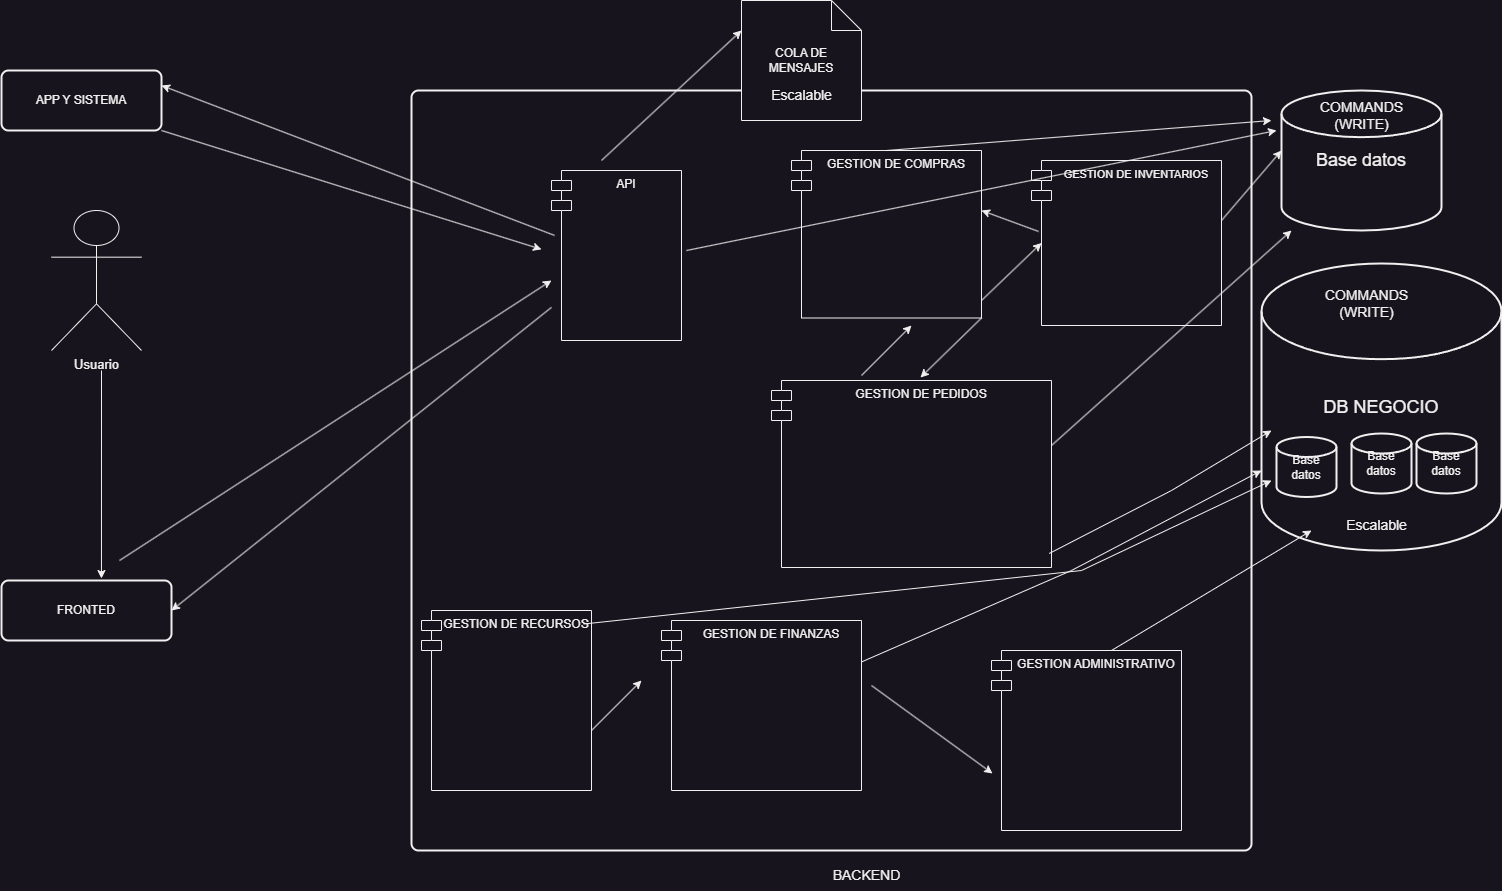

The diagram above was exported from draw.io. Its source (the exported page's mxGraphModel, read from the mxfile embedded in the PNG):
<mxGraphModel dx="2159" dy="1727" grid="1" gridSize="10" guides="1" tooltips="1" connect="1" arrows="1" fold="1" page="1" pageScale="1" pageWidth="827" pageHeight="1169" math="0" shadow="0">
  <root>
    <mxCell id="0" />
    <mxCell id="1" parent="0" />
    <mxCell id="CXrOK8BDz6SjctqSJqec-3" value="&lt;font style=&quot;font-size: 18px;&quot;&gt;Base datos&lt;/font&gt;" style="strokeWidth=2;html=1;shape=mxgraph.flowchart.database;whiteSpace=wrap;" parent="1" vertex="1">
      <mxGeometry x="730" y="-60" width="160" height="140" as="geometry" />
    </mxCell>
    <mxCell id="CXrOK8BDz6SjctqSJqec-4" value="APP Y SISTEMA" style="rounded=1;whiteSpace=wrap;html=1;absoluteArcSize=1;arcSize=14;strokeWidth=2;" parent="1" vertex="1">
      <mxGeometry x="-550" y="-80" width="160" height="60" as="geometry" />
    </mxCell>
    <mxCell id="CXrOK8BDz6SjctqSJqec-5" value="FRONTED" style="rounded=1;whiteSpace=wrap;html=1;absoluteArcSize=1;arcSize=14;strokeWidth=2;" parent="1" vertex="1">
      <mxGeometry x="-550" y="430" width="170" height="60" as="geometry" />
    </mxCell>
    <mxCell id="CXrOK8BDz6SjctqSJqec-6" value="&lt;br&gt;&lt;br&gt;&lt;br&gt;&lt;br&gt;&lt;br&gt;&lt;br&gt;&lt;br&gt;&lt;br&gt;&lt;br&gt;&lt;br&gt;&lt;br&gt;&lt;br&gt;&lt;br&gt;&lt;br&gt;&lt;br&gt;&lt;br&gt;&lt;br&gt;&lt;br&gt;&lt;br&gt;&lt;br&gt;&lt;br&gt;&lt;br&gt;&lt;br&gt;&lt;br&gt;&lt;br&gt;&lt;br&gt;" style="rounded=1;whiteSpace=wrap;html=1;absoluteArcSize=1;arcSize=14;strokeWidth=2;" parent="1" vertex="1">
      <mxGeometry x="-140" y="-60" width="840" height="760" as="geometry" />
    </mxCell>
    <mxCell id="CXrOK8BDz6SjctqSJqec-16" value="&lt;font style=&quot;font-size: 13px;&quot;&gt;Usuario&lt;/font&gt;" style="shape=umlActor;verticalLabelPosition=bottom;verticalAlign=top;html=1;outlineConnect=0;" parent="1" vertex="1">
      <mxGeometry x="-500" y="60" width="90" height="140" as="geometry" />
    </mxCell>
    <mxCell id="CXrOK8BDz6SjctqSJqec-19" value="" style="endArrow=classic;html=1;rounded=0;entryX=0.588;entryY=-0.033;entryDx=0;entryDy=0;entryPerimeter=0;" parent="1" target="CXrOK8BDz6SjctqSJqec-5" edge="1">
      <mxGeometry width="50" height="50" relative="1" as="geometry">
        <mxPoint x="-450" y="220" as="sourcePoint" />
        <mxPoint x="-205" y="350" as="targetPoint" />
        <Array as="points" />
      </mxGeometry>
    </mxCell>
    <mxCell id="CXrOK8BDz6SjctqSJqec-24" value="" style="endArrow=classic;html=1;rounded=0;entryX=0.75;entryY=1;entryDx=0;entryDy=0;entryPerimeter=0;" parent="1" edge="1">
      <mxGeometry width="50" height="50" relative="1" as="geometry">
        <mxPoint x="-432" y="410" as="sourcePoint" />
        <mxPoint x="-0.03999999999999915" y="130" as="targetPoint" />
      </mxGeometry>
    </mxCell>
    <mxCell id="CXrOK8BDz6SjctqSJqec-26" value="" style="endArrow=classic;html=1;rounded=0;entryX=1;entryY=0.5;entryDx=0;entryDy=0;" parent="1" source="RGH_tMptU2ztXuQj229J-2" target="CXrOK8BDz6SjctqSJqec-5" edge="1">
      <mxGeometry width="50" height="50" relative="1" as="geometry">
        <mxPoint x="-140" y="180" as="sourcePoint" />
        <mxPoint x="-360" y="470" as="targetPoint" />
      </mxGeometry>
    </mxCell>
    <mxCell id="CXrOK8BDz6SjctqSJqec-27" value="" style="endArrow=classic;html=1;rounded=0;exitX=1;exitY=1;exitDx=0;exitDy=0;" parent="1" source="CXrOK8BDz6SjctqSJqec-4" edge="1">
      <mxGeometry width="50" height="50" relative="1" as="geometry">
        <mxPoint x="-340" y="10" as="sourcePoint" />
        <mxPoint x="-10" y="98.84615384615381" as="targetPoint" />
      </mxGeometry>
    </mxCell>
    <mxCell id="CXrOK8BDz6SjctqSJqec-29" value="" style="endArrow=classic;html=1;rounded=0;entryX=1;entryY=0.25;entryDx=0;entryDy=0;" parent="1" target="CXrOK8BDz6SjctqSJqec-4" edge="1">
      <mxGeometry width="50" height="50" relative="1" as="geometry">
        <mxPoint x="2.960000000000001" y="84.88911217881754" as="sourcePoint" />
        <mxPoint x="-320.00000000000006" y="-34.87999999999998" as="targetPoint" />
      </mxGeometry>
    </mxCell>
    <mxCell id="RGH_tMptU2ztXuQj229J-2" value="API" style="shape=module;align=left;spacingLeft=20;align=center;verticalAlign=top;whiteSpace=wrap;html=1;" vertex="1" parent="1">
      <mxGeometry y="20" width="130" height="170" as="geometry" />
    </mxCell>
    <mxCell id="RGH_tMptU2ztXuQj229J-3" value="GESTION DE COMPRAS" style="shape=module;align=left;spacingLeft=20;align=center;verticalAlign=top;whiteSpace=wrap;html=1;" vertex="1" parent="1">
      <mxGeometry x="240" width="190" height="167.5" as="geometry" />
    </mxCell>
    <mxCell id="RGH_tMptU2ztXuQj229J-4" value="GESTION ADMINISTRATIVO" style="shape=module;align=left;spacingLeft=20;align=center;verticalAlign=top;whiteSpace=wrap;html=1;" vertex="1" parent="1">
      <mxGeometry x="440" y="500" width="190" height="180" as="geometry" />
    </mxCell>
    <mxCell id="RGH_tMptU2ztXuQj229J-5" value="GESTION DE RECURSOS" style="shape=module;align=left;spacingLeft=20;align=center;verticalAlign=top;whiteSpace=wrap;html=1;" vertex="1" parent="1">
      <mxGeometry x="-130" y="460" width="170" height="180" as="geometry" />
    </mxCell>
    <mxCell id="RGH_tMptU2ztXuQj229J-6" value="GESTION DE PEDIDOS" style="shape=module;align=left;spacingLeft=20;align=center;verticalAlign=top;whiteSpace=wrap;html=1;" vertex="1" parent="1">
      <mxGeometry x="220" y="230" width="280" height="187" as="geometry" />
    </mxCell>
    <mxCell id="RGH_tMptU2ztXuQj229J-7" value="&lt;font style=&quot;font-size: 11px;&quot;&gt;GESTION DE INVENTARIOS&lt;/font&gt;" style="shape=module;align=left;spacingLeft=20;align=center;verticalAlign=top;whiteSpace=wrap;html=1;" vertex="1" parent="1">
      <mxGeometry x="480" y="10" width="190" height="165" as="geometry" />
    </mxCell>
    <mxCell id="RGH_tMptU2ztXuQj229J-8" value="GESTION DE FINANZAS" style="shape=module;align=left;spacingLeft=20;align=center;verticalAlign=top;whiteSpace=wrap;html=1;" vertex="1" parent="1">
      <mxGeometry x="110" y="470" width="200" height="170" as="geometry" />
    </mxCell>
    <mxCell id="RGH_tMptU2ztXuQj229J-11" value="&lt;font style=&quot;font-size: 14px;&quot;&gt;BACKEND&lt;/font&gt;" style="text;html=1;align=center;verticalAlign=middle;resizable=0;points=[];autosize=1;strokeColor=none;fillColor=none;" vertex="1" parent="1">
      <mxGeometry x="270" y="710" width="90" height="30" as="geometry" />
    </mxCell>
    <mxCell id="RGH_tMptU2ztXuQj229J-12" value="&lt;font style=&quot;font-size: 18px;&quot;&gt;DB NEGOCIO&lt;/font&gt;" style="strokeWidth=2;html=1;shape=mxgraph.flowchart.database;whiteSpace=wrap;" vertex="1" parent="1">
      <mxGeometry x="710" y="113" width="240" height="287" as="geometry" />
    </mxCell>
    <mxCell id="RGH_tMptU2ztXuQj229J-13" value="Base datos" style="strokeWidth=2;html=1;shape=mxgraph.flowchart.database;whiteSpace=wrap;" vertex="1" parent="1">
      <mxGeometry x="725" y="286.5" width="60" height="60" as="geometry" />
    </mxCell>
    <mxCell id="RGH_tMptU2ztXuQj229J-14" value="Base datos" style="strokeWidth=2;html=1;shape=mxgraph.flowchart.database;whiteSpace=wrap;" vertex="1" parent="1">
      <mxGeometry x="800" y="283" width="60" height="60" as="geometry" />
    </mxCell>
    <mxCell id="RGH_tMptU2ztXuQj229J-15" value="Base datos" style="strokeWidth=2;html=1;shape=mxgraph.flowchart.database;whiteSpace=wrap;" vertex="1" parent="1">
      <mxGeometry x="865" y="283" width="60" height="60" as="geometry" />
    </mxCell>
    <mxCell id="RGH_tMptU2ztXuQj229J-16" value="&lt;font style=&quot;font-size: 14px;&quot;&gt;Escalable&lt;/font&gt;" style="text;html=1;align=center;verticalAlign=middle;resizable=0;points=[];autosize=1;strokeColor=none;fillColor=none;" vertex="1" parent="1">
      <mxGeometry x="785" y="360" width="80" height="30" as="geometry" />
    </mxCell>
    <mxCell id="RGH_tMptU2ztXuQj229J-18" value="" style="endArrow=classic;html=1;rounded=0;" edge="1" parent="1">
      <mxGeometry width="50" height="50" relative="1" as="geometry">
        <mxPoint x="310" y="225" as="sourcePoint" />
        <mxPoint x="360" y="175" as="targetPoint" />
      </mxGeometry>
    </mxCell>
    <mxCell id="RGH_tMptU2ztXuQj229J-20" value="" style="endArrow=classic;html=1;rounded=0;entryX=0;entryY=0.5;entryDx=10;entryDy=0;entryPerimeter=0;" edge="1" parent="1" target="RGH_tMptU2ztXuQj229J-7">
      <mxGeometry width="50" height="50" relative="1" as="geometry">
        <mxPoint x="430" y="150" as="sourcePoint" />
        <mxPoint x="480" y="100" as="targetPoint" />
      </mxGeometry>
    </mxCell>
    <mxCell id="RGH_tMptU2ztXuQj229J-21" value="" style="endArrow=classic;html=1;rounded=0;exitX=0.037;exitY=0.43;exitDx=0;exitDy=0;exitPerimeter=0;" edge="1" parent="1" source="RGH_tMptU2ztXuQj229J-7">
      <mxGeometry width="50" height="50" relative="1" as="geometry">
        <mxPoint x="480" y="78.05555555555566" as="sourcePoint" />
        <mxPoint x="430" y="60" as="targetPoint" />
      </mxGeometry>
    </mxCell>
    <mxCell id="RGH_tMptU2ztXuQj229J-26" value="" style="endArrow=classic;html=1;rounded=0;entryX=0.532;entryY=-0.016;entryDx=0;entryDy=0;entryPerimeter=0;" edge="1" parent="1" target="RGH_tMptU2ztXuQj229J-6">
      <mxGeometry width="50" height="50" relative="1" as="geometry">
        <mxPoint x="430" y="167.5010344827586" as="sourcePoint" />
        <mxPoint x="380" y="204.57" as="targetPoint" />
      </mxGeometry>
    </mxCell>
    <mxCell id="RGH_tMptU2ztXuQj229J-29" value="" style="endArrow=classic;html=1;rounded=0;" edge="1" parent="1">
      <mxGeometry width="50" height="50" relative="1" as="geometry">
        <mxPoint x="40" y="580" as="sourcePoint" />
        <mxPoint x="90" y="530" as="targetPoint" />
      </mxGeometry>
    </mxCell>
    <mxCell id="RGH_tMptU2ztXuQj229J-31" value="" style="endArrow=classic;html=1;rounded=0;" edge="1" parent="1">
      <mxGeometry width="50" height="50" relative="1" as="geometry">
        <mxPoint x="670" y="70" as="sourcePoint" />
        <mxPoint x="730" as="targetPoint" />
      </mxGeometry>
    </mxCell>
    <mxCell id="RGH_tMptU2ztXuQj229J-39" value="" style="endArrow=classic;html=1;rounded=0;exitX=0.992;exitY=0.925;exitDx=0;exitDy=0;exitPerimeter=0;" edge="1" parent="1" source="RGH_tMptU2ztXuQj229J-6">
      <mxGeometry width="50" height="50" relative="1" as="geometry">
        <mxPoint x="520" y="400" as="sourcePoint" />
        <mxPoint x="720" y="280" as="targetPoint" />
        <Array as="points">
          <mxPoint x="620" y="340" />
        </Array>
      </mxGeometry>
    </mxCell>
    <mxCell id="RGH_tMptU2ztXuQj229J-40" value="" style="endArrow=classic;html=1;rounded=0;" edge="1" parent="1">
      <mxGeometry width="50" height="50" relative="1" as="geometry">
        <mxPoint x="500" y="295" as="sourcePoint" />
        <mxPoint x="740" y="80" as="targetPoint" />
        <Array as="points" />
      </mxGeometry>
    </mxCell>
    <mxCell id="RGH_tMptU2ztXuQj229J-41" value="" style="endArrow=classic;html=1;rounded=0;" edge="1" parent="1">
      <mxGeometry width="50" height="50" relative="1" as="geometry">
        <mxPoint x="560" y="500" as="sourcePoint" />
        <mxPoint x="760" y="380" as="targetPoint" />
        <Array as="points">
          <mxPoint x="660" y="440" />
        </Array>
      </mxGeometry>
    </mxCell>
    <mxCell id="RGH_tMptU2ztXuQj229J-45" value="" style="endArrow=classic;html=1;rounded=0;entryX=0.058;entryY=0.961;entryDx=0;entryDy=0;entryPerimeter=0;" edge="1" parent="1">
      <mxGeometry width="50" height="50" relative="1" as="geometry">
        <mxPoint x="320" y="535" as="sourcePoint" />
        <mxPoint x="441.02" y="622.98" as="targetPoint" />
        <Array as="points" />
      </mxGeometry>
    </mxCell>
    <mxCell id="RGH_tMptU2ztXuQj229J-50" value="" style="endArrow=classic;html=1;rounded=0;entryX=0.75;entryY=1;entryDx=0;entryDy=0;entryPerimeter=0;" edge="1" parent="1" source="RGH_tMptU2ztXuQj229J-8">
      <mxGeometry width="50" height="50" relative="1" as="geometry">
        <mxPoint x="379.6199999999999" y="520.3400000000001" as="sourcePoint" />
        <mxPoint x="710" y="320" as="targetPoint" />
        <Array as="points">
          <mxPoint x="520" y="420" />
        </Array>
      </mxGeometry>
    </mxCell>
    <mxCell id="RGH_tMptU2ztXuQj229J-51" value="" style="endArrow=classic;html=1;rounded=0;entryX=0.75;entryY=1;entryDx=0;entryDy=0;entryPerimeter=0;exitX=0.205;exitY=0.702;exitDx=0;exitDy=0;exitPerimeter=0;" edge="1" parent="1" source="CXrOK8BDz6SjctqSJqec-6">
      <mxGeometry width="50" height="50" relative="1" as="geometry">
        <mxPoint x="320" y="521" as="sourcePoint" />
        <mxPoint x="720" y="330" as="targetPoint" />
        <Array as="points">
          <mxPoint x="530" y="420" />
        </Array>
      </mxGeometry>
    </mxCell>
    <mxCell id="RGH_tMptU2ztXuQj229J-56" value="" style="endArrow=classic;html=1;rounded=0;exitX=0.5;exitY=0;exitDx=0;exitDy=0;" edge="1" parent="1" source="RGH_tMptU2ztXuQj229J-3">
      <mxGeometry width="50" height="50" relative="1" as="geometry">
        <mxPoint x="340" y="-119" as="sourcePoint" />
        <mxPoint x="720" y="-30" as="targetPoint" />
      </mxGeometry>
    </mxCell>
    <mxCell id="RGH_tMptU2ztXuQj229J-57" value="" style="endArrow=classic;html=1;rounded=0;" edge="1" parent="1">
      <mxGeometry width="50" height="50" relative="1" as="geometry">
        <mxPoint x="135" y="100" as="sourcePoint" />
        <mxPoint x="725" y="-20" as="targetPoint" />
      </mxGeometry>
    </mxCell>
    <mxCell id="RGH_tMptU2ztXuQj229J-59" value="COLA DE MENSAJES" style="shape=note;whiteSpace=wrap;html=1;backgroundOutline=1;darkOpacity=0.05;" vertex="1" parent="1">
      <mxGeometry x="190" y="-150" width="120" height="120" as="geometry" />
    </mxCell>
    <mxCell id="RGH_tMptU2ztXuQj229J-60" value="" style="endArrow=classic;html=1;rounded=0;" edge="1" parent="1">
      <mxGeometry width="50" height="50" relative="1" as="geometry">
        <mxPoint x="50" y="10" as="sourcePoint" />
        <mxPoint x="190" y="-120" as="targetPoint" />
      </mxGeometry>
    </mxCell>
    <mxCell id="RGH_tMptU2ztXuQj229J-62" value="&lt;span style=&quot;font-size: 14px;&quot;&gt;Escalable&lt;/span&gt;" style="text;html=1;align=center;verticalAlign=middle;resizable=0;points=[];autosize=1;strokeColor=none;fillColor=none;" vertex="1" parent="1">
      <mxGeometry x="210" y="-70" width="80" height="30" as="geometry" />
    </mxCell>
    <mxCell id="RGH_tMptU2ztXuQj229J-63" value="&lt;span style=&quot;font-size: 14px;&quot;&gt;COMMANDS&lt;br&gt;(WRITE)&lt;br&gt;&lt;/span&gt;" style="text;html=1;align=center;verticalAlign=middle;resizable=0;points=[];autosize=1;strokeColor=none;fillColor=none;" vertex="1" parent="1">
      <mxGeometry x="760" y="127.5" width="110" height="50" as="geometry" />
    </mxCell>
    <mxCell id="RGH_tMptU2ztXuQj229J-64" value="&lt;span style=&quot;font-size: 14px;&quot;&gt;COMMANDS&lt;br&gt;(WRITE)&lt;br&gt;&lt;/span&gt;" style="text;html=1;align=center;verticalAlign=middle;resizable=0;points=[];autosize=1;strokeColor=none;fillColor=none;" vertex="1" parent="1">
      <mxGeometry x="755" y="-60" width="110" height="50" as="geometry" />
    </mxCell>
  </root>
</mxGraphModel>